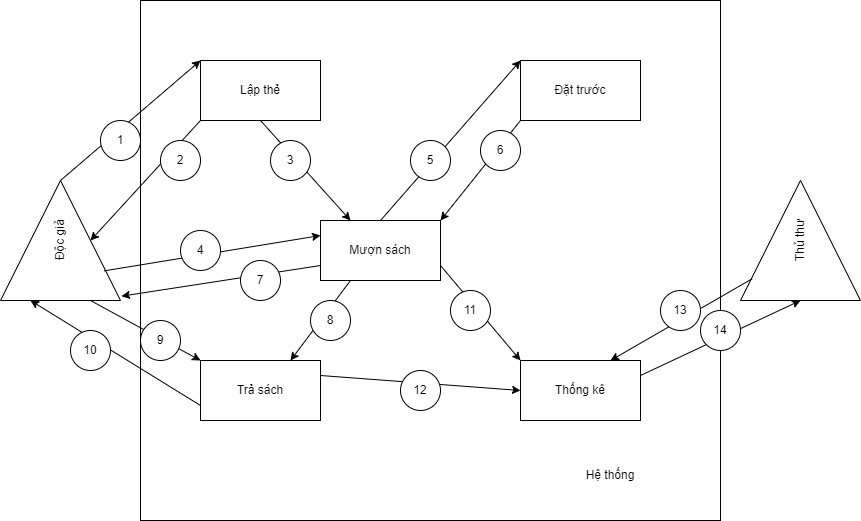

The diagram above was exported from draw.io. Its source (the exported page's mxGraphModel, read from the mxfile embedded in the PNG):
<mxGraphModel dx="2130" dy="1998" grid="1" gridSize="10" guides="1" tooltips="1" connect="1" arrows="1" fold="1" page="1" pageScale="1" pageWidth="850" pageHeight="1100" math="0" shadow="0">
  <root>
    <mxCell id="0" />
    <mxCell id="1" parent="0" />
    <mxCell id="D3nZjgt1maWdRUFiRMUD-22" value="" style="rounded=0;whiteSpace=wrap;html=1;" vertex="1" parent="1">
      <mxGeometry x="220" y="-20" width="580" height="520" as="geometry" />
    </mxCell>
    <mxCell id="D3nZjgt1maWdRUFiRMUD-1" value="Độc giả" style="triangle;whiteSpace=wrap;html=1;rotation=-90;" vertex="1" parent="1">
      <mxGeometry x="80" y="160" width="120" height="120" as="geometry" />
    </mxCell>
    <mxCell id="D3nZjgt1maWdRUFiRMUD-2" value="Lập thẻ" style="rounded=0;whiteSpace=wrap;html=1;" vertex="1" parent="1">
      <mxGeometry x="280" y="40" width="120" height="60" as="geometry" />
    </mxCell>
    <mxCell id="D3nZjgt1maWdRUFiRMUD-3" value="Mượn sách" style="rounded=0;whiteSpace=wrap;html=1;" vertex="1" parent="1">
      <mxGeometry x="400" y="200" width="120" height="60" as="geometry" />
    </mxCell>
    <mxCell id="D3nZjgt1maWdRUFiRMUD-4" value="Trả sách" style="rounded=0;whiteSpace=wrap;html=1;" vertex="1" parent="1">
      <mxGeometry x="280" y="340" width="120" height="60" as="geometry" />
    </mxCell>
    <mxCell id="D3nZjgt1maWdRUFiRMUD-5" value="Thống kê" style="rounded=0;whiteSpace=wrap;html=1;" vertex="1" parent="1">
      <mxGeometry x="600" y="340" width="120" height="60" as="geometry" />
    </mxCell>
    <mxCell id="D3nZjgt1maWdRUFiRMUD-6" value="Đặt trước" style="rounded=0;whiteSpace=wrap;html=1;" vertex="1" parent="1">
      <mxGeometry x="600" y="40" width="120" height="60" as="geometry" />
    </mxCell>
    <mxCell id="D3nZjgt1maWdRUFiRMUD-7" value="Thủ thư" style="triangle;whiteSpace=wrap;html=1;rotation=-90;" vertex="1" parent="1">
      <mxGeometry x="820" y="160" width="120" height="120" as="geometry" />
    </mxCell>
    <mxCell id="D3nZjgt1maWdRUFiRMUD-8" value="" style="endArrow=classic;html=1;rounded=0;exitX=1;exitY=0.5;exitDx=0;exitDy=0;entryX=0;entryY=0;entryDx=0;entryDy=0;" edge="1" parent="1" source="D3nZjgt1maWdRUFiRMUD-1" target="D3nZjgt1maWdRUFiRMUD-2">
      <mxGeometry width="50" height="50" relative="1" as="geometry">
        <mxPoint x="470" y="320" as="sourcePoint" />
        <mxPoint x="520" y="270" as="targetPoint" />
      </mxGeometry>
    </mxCell>
    <mxCell id="D3nZjgt1maWdRUFiRMUD-9" value="" style="endArrow=classic;html=1;rounded=0;exitX=0;exitY=1;exitDx=0;exitDy=0;entryX=0.5;entryY=1;entryDx=0;entryDy=0;" edge="1" parent="1" source="D3nZjgt1maWdRUFiRMUD-2" target="D3nZjgt1maWdRUFiRMUD-1">
      <mxGeometry width="50" height="50" relative="1" as="geometry">
        <mxPoint x="470" y="320" as="sourcePoint" />
        <mxPoint x="520" y="270" as="targetPoint" />
      </mxGeometry>
    </mxCell>
    <mxCell id="D3nZjgt1maWdRUFiRMUD-10" value="" style="endArrow=classic;html=1;rounded=0;exitX=0.5;exitY=1;exitDx=0;exitDy=0;entryX=0.25;entryY=0;entryDx=0;entryDy=0;" edge="1" parent="1" source="D3nZjgt1maWdRUFiRMUD-2" target="D3nZjgt1maWdRUFiRMUD-3">
      <mxGeometry width="50" height="50" relative="1" as="geometry">
        <mxPoint x="470" y="320" as="sourcePoint" />
        <mxPoint x="520" y="270" as="targetPoint" />
      </mxGeometry>
    </mxCell>
    <mxCell id="D3nZjgt1maWdRUFiRMUD-11" value="" style="endArrow=classic;html=1;rounded=0;exitX=0.247;exitY=0.864;exitDx=0;exitDy=0;exitPerimeter=0;entryX=0;entryY=0.25;entryDx=0;entryDy=0;" edge="1" parent="1" source="D3nZjgt1maWdRUFiRMUD-1" target="D3nZjgt1maWdRUFiRMUD-3">
      <mxGeometry width="50" height="50" relative="1" as="geometry">
        <mxPoint x="470" y="320" as="sourcePoint" />
        <mxPoint x="520" y="270" as="targetPoint" />
      </mxGeometry>
    </mxCell>
    <mxCell id="D3nZjgt1maWdRUFiRMUD-12" value="" style="endArrow=classic;html=1;rounded=0;entryX=0;entryY=0;entryDx=0;entryDy=0;exitX=0.5;exitY=0;exitDx=0;exitDy=0;" edge="1" parent="1" source="D3nZjgt1maWdRUFiRMUD-3" target="D3nZjgt1maWdRUFiRMUD-6">
      <mxGeometry width="50" height="50" relative="1" as="geometry">
        <mxPoint x="470" y="320" as="sourcePoint" />
        <mxPoint x="520" y="270" as="targetPoint" />
      </mxGeometry>
    </mxCell>
    <mxCell id="D3nZjgt1maWdRUFiRMUD-13" value="" style="endArrow=classic;html=1;rounded=0;exitX=0;exitY=1;exitDx=0;exitDy=0;entryX=1;entryY=0;entryDx=0;entryDy=0;" edge="1" parent="1" source="D3nZjgt1maWdRUFiRMUD-6" target="D3nZjgt1maWdRUFiRMUD-3">
      <mxGeometry width="50" height="50" relative="1" as="geometry">
        <mxPoint x="470" y="320" as="sourcePoint" />
        <mxPoint x="520" y="270" as="targetPoint" />
      </mxGeometry>
    </mxCell>
    <mxCell id="D3nZjgt1maWdRUFiRMUD-14" value="" style="endArrow=classic;html=1;rounded=0;exitX=0;exitY=0.75;exitDx=0;exitDy=0;entryX=0.036;entryY=1.008;entryDx=0;entryDy=0;entryPerimeter=0;" edge="1" parent="1" source="D3nZjgt1maWdRUFiRMUD-3" target="D3nZjgt1maWdRUFiRMUD-1">
      <mxGeometry width="50" height="50" relative="1" as="geometry">
        <mxPoint x="470" y="320" as="sourcePoint" />
        <mxPoint x="520" y="270" as="targetPoint" />
      </mxGeometry>
    </mxCell>
    <mxCell id="D3nZjgt1maWdRUFiRMUD-15" value="" style="endArrow=classic;html=1;rounded=0;exitX=0.25;exitY=1;exitDx=0;exitDy=0;entryX=0.75;entryY=0;entryDx=0;entryDy=0;" edge="1" parent="1" source="D3nZjgt1maWdRUFiRMUD-3" target="D3nZjgt1maWdRUFiRMUD-4">
      <mxGeometry width="50" height="50" relative="1" as="geometry">
        <mxPoint x="470" y="320" as="sourcePoint" />
        <mxPoint x="520" y="270" as="targetPoint" />
      </mxGeometry>
    </mxCell>
    <mxCell id="D3nZjgt1maWdRUFiRMUD-16" value="" style="endArrow=classic;html=1;rounded=0;exitX=0;exitY=0.75;exitDx=0;exitDy=0;entryX=0;entryY=0;entryDx=0;entryDy=0;" edge="1" parent="1" source="D3nZjgt1maWdRUFiRMUD-1" target="D3nZjgt1maWdRUFiRMUD-4">
      <mxGeometry width="50" height="50" relative="1" as="geometry">
        <mxPoint x="470" y="320" as="sourcePoint" />
        <mxPoint x="520" y="270" as="targetPoint" />
      </mxGeometry>
    </mxCell>
    <mxCell id="D3nZjgt1maWdRUFiRMUD-17" value="" style="endArrow=classic;html=1;rounded=0;exitX=0;exitY=0.75;exitDx=0;exitDy=0;entryX=0;entryY=0.25;entryDx=0;entryDy=0;" edge="1" parent="1" source="D3nZjgt1maWdRUFiRMUD-4" target="D3nZjgt1maWdRUFiRMUD-1">
      <mxGeometry width="50" height="50" relative="1" as="geometry">
        <mxPoint x="470" y="320" as="sourcePoint" />
        <mxPoint x="520" y="270" as="targetPoint" />
      </mxGeometry>
    </mxCell>
    <mxCell id="D3nZjgt1maWdRUFiRMUD-18" value="" style="endArrow=classic;html=1;rounded=0;exitX=1;exitY=0.25;exitDx=0;exitDy=0;entryX=0;entryY=0.5;entryDx=0;entryDy=0;" edge="1" parent="1" source="D3nZjgt1maWdRUFiRMUD-4" target="D3nZjgt1maWdRUFiRMUD-5">
      <mxGeometry width="50" height="50" relative="1" as="geometry">
        <mxPoint x="470" y="320" as="sourcePoint" />
        <mxPoint x="520" y="270" as="targetPoint" />
      </mxGeometry>
    </mxCell>
    <mxCell id="D3nZjgt1maWdRUFiRMUD-19" value="" style="endArrow=classic;html=1;rounded=0;entryX=0;entryY=0;entryDx=0;entryDy=0;exitX=1;exitY=0.75;exitDx=0;exitDy=0;" edge="1" parent="1" source="D3nZjgt1maWdRUFiRMUD-3" target="D3nZjgt1maWdRUFiRMUD-5">
      <mxGeometry width="50" height="50" relative="1" as="geometry">
        <mxPoint x="470" y="320" as="sourcePoint" />
        <mxPoint x="520" y="270" as="targetPoint" />
      </mxGeometry>
    </mxCell>
    <mxCell id="D3nZjgt1maWdRUFiRMUD-20" value="" style="endArrow=classic;html=1;rounded=0;exitX=0.181;exitY=0.097;exitDx=0;exitDy=0;exitPerimeter=0;entryX=0.75;entryY=0;entryDx=0;entryDy=0;" edge="1" parent="1" source="D3nZjgt1maWdRUFiRMUD-7" target="D3nZjgt1maWdRUFiRMUD-5">
      <mxGeometry width="50" height="50" relative="1" as="geometry">
        <mxPoint x="470" y="320" as="sourcePoint" />
        <mxPoint x="520" y="270" as="targetPoint" />
      </mxGeometry>
    </mxCell>
    <mxCell id="D3nZjgt1maWdRUFiRMUD-21" value="" style="endArrow=classic;html=1;rounded=0;entryX=0;entryY=0.5;entryDx=0;entryDy=0;exitX=1;exitY=0.25;exitDx=0;exitDy=0;" edge="1" parent="1" source="D3nZjgt1maWdRUFiRMUD-5" target="D3nZjgt1maWdRUFiRMUD-7">
      <mxGeometry width="50" height="50" relative="1" as="geometry">
        <mxPoint x="470" y="320" as="sourcePoint" />
        <mxPoint x="520" y="270" as="targetPoint" />
      </mxGeometry>
    </mxCell>
    <mxCell id="D3nZjgt1maWdRUFiRMUD-23" value="Hệ thống" style="text;html=1;strokeColor=none;fillColor=none;align=center;verticalAlign=middle;whiteSpace=wrap;rounded=0;" vertex="1" parent="1">
      <mxGeometry x="660" y="440" width="60" height="30" as="geometry" />
    </mxCell>
    <mxCell id="D3nZjgt1maWdRUFiRMUD-24" value="1" style="ellipse;whiteSpace=wrap;html=1;aspect=fixed;" vertex="1" parent="1">
      <mxGeometry x="180" y="100" width="40" height="40" as="geometry" />
    </mxCell>
    <mxCell id="D3nZjgt1maWdRUFiRMUD-26" value="2&lt;span style=&quot;color: rgba(0, 0, 0, 0); font-family: monospace; font-size: 0px; text-align: start;&quot;&gt;%3CmxGraphModel%3E%3Croot%3E%3CmxCell%20id%3D%220%22%2F%3E%3CmxCell%20id%3D%221%22%20parent%3D%220%22%2F%3E%3CmxCell%20id%3D%222%22%20value%3D%221%22%20style%3D%22ellipse%3BwhiteSpace%3Dwrap%3Bhtml%3D1%3Baspect%3Dfixed%3B%22%20vertex%3D%221%22%20parent%3D%221%22%3E%3CmxGeometry%20x%3D%22180%22%20y%3D%22100%22%20width%3D%2240%22%20height%3D%2240%22%20as%3D%22geometry%22%2F%3E%3C%2FmxCell%3E%3C%2Froot%3E%3C%2FmxGraphModel%3E&lt;/span&gt;" style="ellipse;whiteSpace=wrap;html=1;aspect=fixed;" vertex="1" parent="1">
      <mxGeometry x="240" y="120" width="40" height="40" as="geometry" />
    </mxCell>
    <mxCell id="D3nZjgt1maWdRUFiRMUD-31" value="3" style="ellipse;whiteSpace=wrap;html=1;aspect=fixed;" vertex="1" parent="1">
      <mxGeometry x="350" y="120" width="40" height="40" as="geometry" />
    </mxCell>
    <mxCell id="D3nZjgt1maWdRUFiRMUD-32" value="4" style="ellipse;whiteSpace=wrap;html=1;aspect=fixed;" vertex="1" parent="1">
      <mxGeometry x="260" y="210" width="40" height="40" as="geometry" />
    </mxCell>
    <mxCell id="D3nZjgt1maWdRUFiRMUD-34" value="5" style="ellipse;whiteSpace=wrap;html=1;aspect=fixed;" vertex="1" parent="1">
      <mxGeometry x="490" y="120" width="40" height="40" as="geometry" />
    </mxCell>
    <mxCell id="D3nZjgt1maWdRUFiRMUD-35" value="6" style="ellipse;whiteSpace=wrap;html=1;aspect=fixed;" vertex="1" parent="1">
      <mxGeometry x="560" y="110" width="40" height="40" as="geometry" />
    </mxCell>
    <mxCell id="D3nZjgt1maWdRUFiRMUD-37" value="7" style="ellipse;whiteSpace=wrap;html=1;aspect=fixed;" vertex="1" parent="1">
      <mxGeometry x="320" y="240" width="40" height="40" as="geometry" />
    </mxCell>
    <mxCell id="D3nZjgt1maWdRUFiRMUD-38" value="8" style="ellipse;whiteSpace=wrap;html=1;aspect=fixed;" vertex="1" parent="1">
      <mxGeometry x="390" y="280" width="40" height="40" as="geometry" />
    </mxCell>
    <mxCell id="D3nZjgt1maWdRUFiRMUD-39" value="9" style="ellipse;whiteSpace=wrap;html=1;aspect=fixed;" vertex="1" parent="1">
      <mxGeometry x="220" y="300" width="40" height="40" as="geometry" />
    </mxCell>
    <mxCell id="D3nZjgt1maWdRUFiRMUD-40" value="10" style="ellipse;whiteSpace=wrap;html=1;aspect=fixed;" vertex="1" parent="1">
      <mxGeometry x="150" y="310" width="40" height="40" as="geometry" />
    </mxCell>
    <mxCell id="D3nZjgt1maWdRUFiRMUD-41" value="11" style="ellipse;whiteSpace=wrap;html=1;aspect=fixed;" vertex="1" parent="1">
      <mxGeometry x="530" y="270" width="40" height="40" as="geometry" />
    </mxCell>
    <mxCell id="D3nZjgt1maWdRUFiRMUD-42" value="12" style="ellipse;whiteSpace=wrap;html=1;aspect=fixed;" vertex="1" parent="1">
      <mxGeometry x="480" y="350" width="40" height="40" as="geometry" />
    </mxCell>
    <mxCell id="D3nZjgt1maWdRUFiRMUD-43" value="13" style="ellipse;whiteSpace=wrap;html=1;aspect=fixed;" vertex="1" parent="1">
      <mxGeometry x="740" y="270" width="40" height="40" as="geometry" />
    </mxCell>
    <mxCell id="D3nZjgt1maWdRUFiRMUD-44" value="14" style="ellipse;whiteSpace=wrap;html=1;aspect=fixed;" vertex="1" parent="1">
      <mxGeometry x="780" y="290" width="40" height="40" as="geometry" />
    </mxCell>
  </root>
</mxGraphModel>